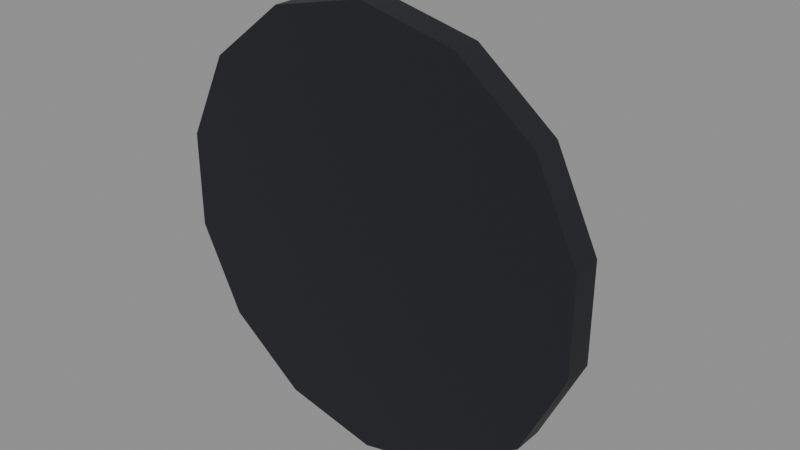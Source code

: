 # Source: pan-lid.blend  (saved by Blender 5.3.31; exported with 4.5.12 LTS)
import bpy
from mathutils import Matrix  # noqa: F401  (used for matrix-valued properties, if any)

bpy.ops.wm.read_factory_settings(use_empty=True)
scene = bpy.context.scene
scene.name = 'Scene'

# ---- materials (node trees are filled in below, after node groups)
mat_2a2a30_metal_0_4_rough_0_6 = bpy.data.materials.new('#2a2a30 metal 0.4 rough 0.6')
mat_2a2a30_metal_0_4_rough_0_6.use_backface_culling = True
mat_2a2a30_metal_0_4_rough_0_6.diffuse_color = (0.02315, 0.02315, 0.02956, 1.0)
mat_1e1e22 = bpy.data.materials.new('#1e1e22')
mat_1e1e22.use_backface_culling = True
mat_1e1e22.diffuse_color = (0.01298, 0.01298, 0.016, 1.0)

# ---- material node trees
mat_2a2a30_metal_0_4_rough_0_6.use_nodes = True; mat_2a2a30_metal_0_4_rough_0_6.node_tree.nodes.clear()
_N = mat_2a2a30_metal_0_4_rough_0_6.node_tree.nodes; _L = mat_2a2a30_metal_0_4_rough_0_6.node_tree.links
n0 = _N.new('ShaderNodeBsdfPrincipled'); n0.name = 'Principled BSDF'; n0.location = (-200, 100)
n0.inputs[0].default_value = (0.02315, 0.02315, 0.02956, 1.0)
n0.inputs[1].default_value = 0.4
n0.inputs[2].default_value = 0.6
n0.inputs[10].default_value = 0.005
n1 = _N.new('ShaderNodeOutputMaterial'); n1.name = 'Material Output'; n1.location = (200, 100)
_L.new(n0.outputs[0], n1.inputs[0])
n1.is_active_output = True
mat_1e1e22.use_nodes = True; mat_1e1e22.node_tree.nodes.clear()
_N = mat_1e1e22.node_tree.nodes; _L = mat_1e1e22.node_tree.links
n0 = _N.new('ShaderNodeBsdfPrincipled'); n0.name = 'Principled BSDF'; n0.location = (-200, 100)
n0.inputs[0].default_value = (0.01298, 0.01298, 0.016, 1.0)
n0.inputs[2].default_value = 0.9
n0.inputs[10].default_value = 0.005
n1 = _N.new('ShaderNodeOutputMaterial'); n1.name = 'Material Output'; n1.location = (200, 100)
_L.new(n0.outputs[0], n1.inputs[0])
n1.is_active_output = True

# ---- meshes
me_00__2a2a30_r110 = bpy.data.meshes.new('00_#2a2a30_r110')
me_00__2a2a30_r110.from_pydata([(0.0, 0.009999, 0.15), (0.0, -0.01, 0.15), (0.06508, 0.01, 0.1351), (0.06508, -0.01, 0.1351), (0.1173, 0.01, 0.09352), (0.1173, -0.01, 0.09352), (0.1462, 0.01, 0.03338), (0.1462, -0.01, 0.03338), (0.1462, 0.01, -0.03338), (0.1462, -0.01, -0.03338), (0.1173, 0.01, -0.09352), (0.1173, -0.01, -0.09352), (0.06508, 0.01, -0.1351), (0.06508, -0.01, -0.1351), (0.0, 0.01, -0.15), (0.0, -0.009999, -0.15), (-0.06508, 0.01, -0.1351), (-0.06508, -0.01, -0.1351), (-0.1173, 0.01, -0.09352), (-0.1173, -0.01, -0.09352), (-0.1462, 0.01, -0.03338), (-0.1462, -0.01, -0.03338), (-0.1462, 0.01, 0.03338), (-0.1462, -0.01, 0.03338), (-0.1173, 0.01, 0.09352), (-0.1173, -0.01, 0.09352), (-0.06508, 0.01, 0.1351), (-0.06508, -0.01, 0.1351)], [], [(0, 1, 3, 2), (2, 3, 5, 4), (4, 5, 7, 6), (6, 7, 9, 8), (8, 9, 11, 10), (10, 11, 13, 12), (12, 13, 15, 14), (14, 15, 17, 16), (16, 17, 19, 18), (18, 19, 21, 20), (20, 21, 23, 22), (22, 23, 25, 24), (3, 1, 27, 25, 23, 21, 19, 17, 15, 13, 11, 9, 7, 5), (24, 25, 27, 26), (26, 27, 1, 0), (0, 2, 4, 6, 8, 10, 12, 14, 16, 18, 20, 22, 24, 26)])
me_00__2a2a30_r110.polygons.foreach_set('use_smooth', [1, 1, 1, 1, 1, 1, 1, 1, 1, 1, 1, 1, 0, 1, 1, 0])
_k = set([(0, 2), (0, 26), (1, 3), (1, 27), (2, 4), (3, 5), (4, 6), (5, 7), (6, 8), (7, 9), (8, 10), (9, 11), (10, 12), (11, 13), (12, 14), (13, 15), (14, 16), (15, 17), (16, 18), (17, 19), (18, 20), (19, 21), (20, 22), (21, 23), (22, 24), (23, 25), (24, 26), (25, 27)])
me_00__2a2a30_r110.attributes.new('sharp_edge', 'BOOLEAN', 'EDGE').data.foreach_set('value', [ (min(e.vertices), max(e.vertices)) in _k for e in me_00__2a2a30_r110.edges])
me_00__2a2a30_r110.materials.append(mat_2a2a30_metal_0_4_rough_0_6)
me_00__2a2a30_r110.update()
me_01__1e1e22_noshadow_r110 = bpy.data.meshes.new('01_#1e1e22_noshadow_r110')
me_01__1e1e22_noshadow_r110.from_pydata([(0.0, 0.03, 0.03), (0.0, 0.04763, 0.02427), (0.0, 0.05853, -0.009271), (0.0, 0.04763, -0.02427), (0.0, 0.03, -0.03), (0.01527, 0.03882, 0.02427), (0.02471, 0.04427, 0.009271), (0.02471, 0.04427, -0.009271), (0.01527, 0.03882, -0.02427), (0.01527, 0.02118, 0.02427), (0.02471, 0.01573, 0.009271), (0.02471, 0.01573, -0.009271), (0.01527, 0.02118, -0.02427), (-3.26e-09, 0.01237, 0.02427), (-3.725e-09, 0.001468, 0.009271), (-3.725e-09, 0.001468, -0.009271), (-3.26e-09, 0.01237, -0.02427), (-0.01527, 0.02118, 0.02427), (-0.02471, 0.01573, 0.009271), (-0.02471, 0.01573, -0.009271), (-0.01527, 0.02118, -0.02427), (-0.01527, 0.03882, 0.02427), (-0.02471, 0.04427, 0.009271), (-0.02471, 0.04427, -0.009271), (-0.01527, 0.03882, -0.02427), (8.382e-09, 0.05853, 0.009271)], [], [(2, 25, 6, 7), (1, 0, 5), (3, 2, 7, 8), (25, 1, 5, 6), (4, 3, 8), (4, 8, 12), (7, 6, 10, 11), (5, 0, 9), (8, 7, 11, 12), (6, 5, 9, 10), (4, 12, 16), (11, 10, 14, 15), (9, 0, 13), (12, 11, 15, 16), (10, 9, 13, 14), (4, 16, 20), (15, 14, 18, 19), (13, 0, 17), (16, 15, 19, 20), (14, 13, 17, 18), (4, 20, 24), (19, 18, 22, 23), (17, 0, 21), (20, 19, 23, 24), (18, 17, 21, 22), (4, 24, 3), (23, 22, 25, 2), (21, 0, 1), (24, 23, 2, 3), (22, 21, 1, 25)])
me_01__1e1e22_noshadow_r110.polygons.foreach_set('use_smooth', [True] * 30)
me_01__1e1e22_noshadow_r110.materials.append(mat_1e1e22)
me_01__1e1e22_noshadow_r110.update()

# ---- objects
ob_00__2a2a30_r110 = bpy.data.objects.new('00_#2a2a30_r110', me_00__2a2a30_r110)
ob_01__1e1e22_noshadow_r110 = bpy.data.objects.new('01_#1e1e22_noshadow_r110', me_01__1e1e22_noshadow_r110)

# ---- transforms, parenting, visibility, modifiers, constraints
ob_00__2a2a30_r110.location = (0.0, 0.0, 0.0)
ob_01__1e1e22_noshadow_r110.location = (0.0, 0.0, 0.0)

# ---- collection membership
scene.collection.objects.link(ob_00__2a2a30_r110)
scene.collection.objects.link(ob_01__1e1e22_noshadow_r110)

# ---- scene / render settings (as saved in the file)
scene.frame_start = 1; scene.frame_end = 250; scene.frame_set(1)
scene.render.engine = 'BLENDER_EEVEE_NEXT'
scene.render.bake_bias = 0.0
scene.render.bake_samples = 0
scene.render.compositor_device = 'GPU'
scene.eevee.use_volume_custom_range = False
scene.eevee.fast_gi_thickness_near = 0.1
scene.eevee.fast_gi_thickness_far = 0.0
scene.eevee.ray_tracing_options.screen_trace_thickness = 0.1
bpy.context.view_layer.update()

# ---- added for rendering (the .blend has no active camera and no usable light): camera, sun + grey world if the file has none
cam_auto = bpy.data.cameras.new('AutoCamera')
cam_auto.lens = 50.0
cam_auto.sensor_width = 36.0
cam_auto.clip_end = 1000.0
ob_auto_camera = bpy.data.objects.new('AutoCamera', cam_auto)
scene.collection.objects.link(ob_auto_camera)
ob_auto_camera.location = (0.392801, -0.447096, 0.314241)
ob_auto_camera.rotation_euler = (1.09748, -7.21219e-08, 0.694738)
scene.camera = ob_auto_camera
light_auto_sun = bpy.data.lights.new('AutoSun', 'SUN')
light_auto_sun.energy = 3.0
light_auto_sun.angle = 0.0523599
ob_auto_sun = bpy.data.objects.new('AutoSun', light_auto_sun)
scene.collection.objects.link(ob_auto_sun)
ob_auto_sun.rotation_euler = (0.872665, 0.174533, 0.523599)
if scene.world is None:
    world_auto = bpy.data.worlds.new('AutoWorld')
    world_auto.color = (0.3, 0.3, 0.3)
    scene.world = world_auto
bpy.context.view_layer.update()
